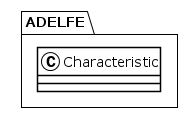

The diagram above was rendered by PlantUML. Its source (embedded in the PNG):
@startuml
!theme plain
package ADELFE {
class Characteristic {
}
}
@enduml